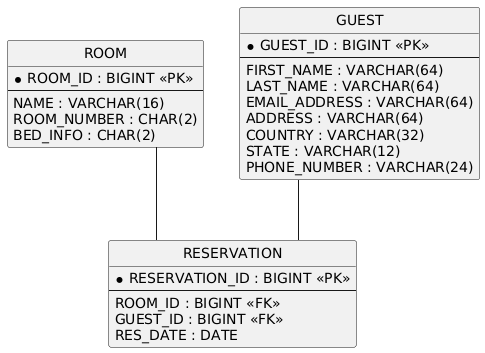

The diagram above was rendered by PlantUML. Its source (embedded in the PNG):
@startuml
hide circle
skinparam linetype ortho

entity "ROOM" as ROOM {
  * ROOM_ID : BIGINT <<PK>>
  --
  NAME : VARCHAR(16)
  ROOM_NUMBER : CHAR(2)
  BED_INFO : CHAR(2)
}

entity "GUEST" as GUEST {
  * GUEST_ID : BIGINT <<PK>>
  --
  FIRST_NAME : VARCHAR(64)
  LAST_NAME : VARCHAR(64)
  EMAIL_ADDRESS : VARCHAR(64)
  ADDRESS : VARCHAR(64)
  COUNTRY : VARCHAR(32)
  STATE : VARCHAR(12)
  PHONE_NUMBER : VARCHAR(24)
}

entity "RESERVATION" as RESERVATION {
  * RESERVATION_ID : BIGINT <<PK>>
  --
  ROOM_ID : BIGINT <<FK>>
  GUEST_ID : BIGINT <<FK>>
  RES_DATE : DATE
}

ROOM -- RESERVATION
GUEST -- RESERVATION
@enduml